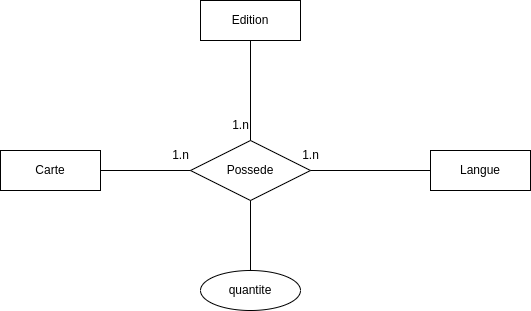

The diagram above was exported from draw.io. Its source (the exported page's mxGraphModel, read from the mxfile embedded in the PNG):
<mxGraphModel dx="652" dy="679" grid="1" gridSize="10" guides="1" tooltips="1" connect="1" arrows="1" fold="1" page="1" pageScale="1" pageWidth="850" pageHeight="1100" math="0" shadow="0">
  <root>
    <mxCell id="0" />
    <mxCell id="1" parent="0" />
    <mxCell id="zY6_afI0TZE2D9mICkKY-1" value="Possede" style="shape=rhombus;perimeter=rhombusPerimeter;whiteSpace=wrap;html=1;align=center;" vertex="1" parent="1">
      <mxGeometry x="310" y="220" width="120" height="60" as="geometry" />
    </mxCell>
    <mxCell id="zY6_afI0TZE2D9mICkKY-2" value="Carte" style="whiteSpace=wrap;html=1;align=center;" vertex="1" parent="1">
      <mxGeometry x="120" y="230" width="100" height="40" as="geometry" />
    </mxCell>
    <mxCell id="zY6_afI0TZE2D9mICkKY-3" value="Edition" style="whiteSpace=wrap;html=1;align=center;" vertex="1" parent="1">
      <mxGeometry x="320" y="80" width="100" height="40" as="geometry" />
    </mxCell>
    <mxCell id="zY6_afI0TZE2D9mICkKY-4" value="Langue" style="whiteSpace=wrap;html=1;align=center;" vertex="1" parent="1">
      <mxGeometry x="550" y="230" width="100" height="40" as="geometry" />
    </mxCell>
    <mxCell id="zY6_afI0TZE2D9mICkKY-5" value="quantite" style="ellipse;whiteSpace=wrap;html=1;align=center;" vertex="1" parent="1">
      <mxGeometry x="320" y="350" width="100" height="40" as="geometry" />
    </mxCell>
    <mxCell id="zY6_afI0TZE2D9mICkKY-6" value="" style="endArrow=none;html=1;rounded=0;entryX=0.5;entryY=1;entryDx=0;entryDy=0;" edge="1" parent="1" source="zY6_afI0TZE2D9mICkKY-5" target="zY6_afI0TZE2D9mICkKY-1">
      <mxGeometry relative="1" as="geometry">
        <mxPoint x="260" y="350" as="sourcePoint" />
        <mxPoint x="420" y="350" as="targetPoint" />
      </mxGeometry>
    </mxCell>
    <mxCell id="zY6_afI0TZE2D9mICkKY-7" value="" style="endArrow=none;html=1;rounded=0;entryX=0.5;entryY=1;entryDx=0;entryDy=0;exitX=0.5;exitY=0;exitDx=0;exitDy=0;" edge="1" parent="1" source="zY6_afI0TZE2D9mICkKY-1" target="zY6_afI0TZE2D9mICkKY-3">
      <mxGeometry relative="1" as="geometry">
        <mxPoint x="350" y="250" as="sourcePoint" />
        <mxPoint x="350" y="180" as="targetPoint" />
      </mxGeometry>
    </mxCell>
    <mxCell id="zY6_afI0TZE2D9mICkKY-8" value="" style="endArrow=none;html=1;rounded=0;entryX=1;entryY=0.5;entryDx=0;entryDy=0;exitX=0;exitY=0.5;exitDx=0;exitDy=0;" edge="1" parent="1" source="zY6_afI0TZE2D9mICkKY-1" target="zY6_afI0TZE2D9mICkKY-2">
      <mxGeometry relative="1" as="geometry">
        <mxPoint x="390" y="370" as="sourcePoint" />
        <mxPoint x="390" y="300" as="targetPoint" />
        <Array as="points">
          <mxPoint x="310" y="250" />
        </Array>
      </mxGeometry>
    </mxCell>
    <mxCell id="zY6_afI0TZE2D9mICkKY-9" value="" style="endArrow=none;html=1;rounded=0;entryX=0;entryY=0.5;entryDx=0;entryDy=0;exitX=1;exitY=0.5;exitDx=0;exitDy=0;" edge="1" parent="1" source="zY6_afI0TZE2D9mICkKY-1" target="zY6_afI0TZE2D9mICkKY-4">
      <mxGeometry relative="1" as="geometry">
        <mxPoint x="380" y="230" as="sourcePoint" />
        <mxPoint x="380" y="130" as="targetPoint" />
      </mxGeometry>
    </mxCell>
    <mxCell id="zY6_afI0TZE2D9mICkKY-10" value="1.n" style="text;html=1;align=center;verticalAlign=middle;resizable=0;points=[];autosize=1;strokeColor=none;fillColor=none;" vertex="1" parent="1">
      <mxGeometry x="280" y="220" width="40" height="30" as="geometry" />
    </mxCell>
    <mxCell id="zY6_afI0TZE2D9mICkKY-11" value="1.n" style="text;html=1;align=center;verticalAlign=middle;resizable=0;points=[];autosize=1;strokeColor=none;fillColor=none;" vertex="1" parent="1">
      <mxGeometry x="340" y="190" width="40" height="30" as="geometry" />
    </mxCell>
    <mxCell id="zY6_afI0TZE2D9mICkKY-12" value="1.n" style="text;html=1;align=center;verticalAlign=middle;resizable=0;points=[];autosize=1;strokeColor=none;fillColor=none;" vertex="1" parent="1">
      <mxGeometry x="410" y="220" width="40" height="30" as="geometry" />
    </mxCell>
  </root>
</mxGraphModel>